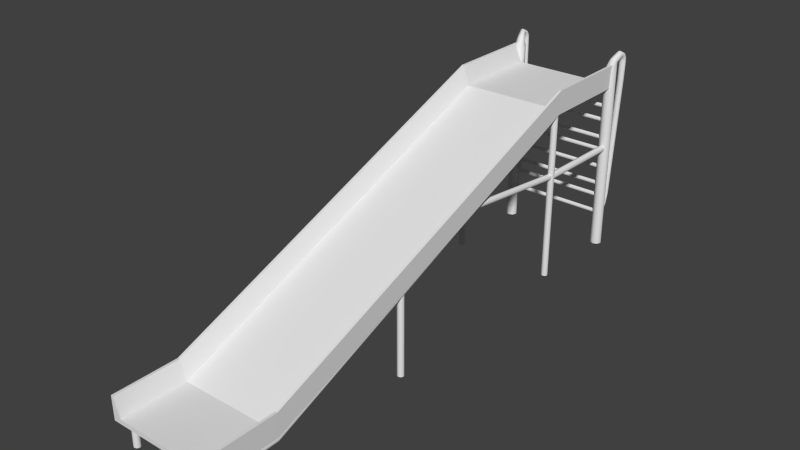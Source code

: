 # Source: tsoulithra.blend  (saved by Blender 2.79.0; exported with 4.5.12 LTS)
import bpy
from mathutils import Matrix  # noqa: F401  (used for matrix-valued properties, if any)

bpy.ops.wm.read_factory_settings(use_empty=True)
scene = bpy.context.scene
scene.name = 'Scene'

# ---- collections
col_collection_1 = bpy.data.collections.new('Collection 1'); scene.collection.children.link(col_collection_1)

# ---- materials (node trees are filled in below, after node groups)
mat_material_001 = bpy.data.materials.new('Material.001')
mat_material_001.alpha_threshold = 0.0
mat_material_001.use_transparent_shadow = False
mat_material_001.roughness = 0.5
mat_material_001.line_color = (0.0, 0.0, 0.0, 1.0)

# ---- material node trees

# ---- world
world_world = bpy.data.worlds.new('World'); scene.world = world_world
world_world.color = (0.05088, 0.05088, 0.05088)
world_world.use_sun_shadow = False
world_world.sun_shadow_jitter_overblur = 0.0
world_world.cycles.sampling_method = 'NONE'
world_world.cycles.sample_map_resolution = 256

# ---- meshes
me_cylinder_001 = bpy.data.meshes.new('Cylinder.001')
me_cylinder_001.from_pydata([(-18.79, 1.0, -1.258), (-18.79, 1.0, 0.8553), (-18.08, 0.7071, -1.258), (-18.08, 0.7071, 0.8553), (-17.79, -4.371e-08, -1.258), (-17.79, -4.371e-08, 0.8553), (-18.08, -0.7071, -1.258), (-18.08, -0.7071, 0.8553), (-18.79, -1.0, -1.258), (-18.79, -1.0, 0.8553), (-19.5, -0.7071, -1.258), (-19.5, -0.7071, 0.8553), (-19.79, 1.192e-08, -1.258), (-19.79, 1.192e-08, 0.8553), (-19.5, 0.7071, -1.258), (-19.5, 0.7071, 0.8553), (-18.76, 0.3628, -0.8728), (-0.1657, 0.3628, -0.8728), (-18.76, 0.2565, -0.8889), (-0.1657, 0.2565, -0.8889), (-18.76, -7.52e-07, -0.8956), (-0.1657, 7.986e-07, -0.8956), (-18.76, -0.2565, -0.8889), (-0.1657, -0.2565, -0.8889), (-18.76, -0.3628, -0.8728), (-0.1657, -0.3628, -0.8728), (-18.76, -0.2565, -0.8567), (-0.1657, -0.2565, -0.8567), (-18.76, -8.291e-07, -0.8501), (-0.1657, 7.214e-07, -0.8501), (-18.76, 0.2565, -0.8567), (-0.1657, 0.2565, -0.8567), (-18.76, 0.3628, -0.6655), (-0.1657, 0.3628, -0.6655), (-18.76, 0.2565, -0.6816), (-0.1657, 0.2565, -0.6816), (-18.76, -7.52e-07, -0.6883), (-0.1657, 7.986e-07, -0.6883), (-18.76, -0.2565, -0.6816), (-0.1657, -0.2565, -0.6816), (-18.76, -0.3628, -0.6655), (-0.1657, -0.3628, -0.6655), (-18.76, -0.2565, -0.6494), (-0.1657, -0.2565, -0.6494), (-18.76, -8.291e-07, -0.6428), (-0.1657, 7.214e-07, -0.6428), (-18.76, 0.2565, -0.6494), (-0.1657, 0.2565, -0.6494), (-18.76, 0.3628, -0.5214), (-0.1657, 0.3628, -0.5214), (-18.76, 0.2565, -0.5375), (-0.1657, 0.2565, -0.5375), (-18.76, -7.52e-07, -0.5442), (-0.1657, 7.986e-07, -0.5442), (-18.76, -0.2565, -0.5375), (-0.1657, -0.2565, -0.5375), (-18.76, -0.3628, -0.5214), (-0.1657, -0.3628, -0.5214), (-18.76, -0.2565, -0.5053), (-0.1657, -0.2565, -0.5053), (-18.76, -8.291e-07, -0.4986), (-0.1657, 7.214e-07, -0.4986), (-18.76, 0.2565, -0.5053), (-0.1657, 0.2565, -0.5053), (-18.76, 0.3628, -0.3141), (-0.1657, 0.3628, -0.3141), (-18.76, 0.2565, -0.3302), (-0.1657, 0.2565, -0.3302), (-18.76, -7.52e-07, -0.3369), (-0.1657, 7.986e-07, -0.3369), (-18.76, -0.2565, -0.3302), (-0.1657, -0.2565, -0.3302), (-18.76, -0.3628, -0.3141), (-0.1657, -0.3628, -0.3141), (-18.76, -0.2565, -0.298), (-0.1657, -0.2565, -0.298), (-18.76, -8.291e-07, -0.2913), (-0.1657, 7.214e-07, -0.2913), (-18.76, 0.2565, -0.298), (-0.1657, 0.2565, -0.298), (-18.76, 0.3628, -0.108), (-0.1657, 0.3628, -0.108), (-18.76, 0.2565, -0.1241), (-0.1657, 0.2565, -0.1241), (-18.76, -7.52e-07, -0.1308), (-0.1657, 7.986e-07, -0.1308), (-18.76, -0.2565, -0.1241), (-0.1657, -0.2565, -0.1241), (-18.76, -0.3628, -0.108), (-0.1657, -0.3628, -0.108), (-18.76, -0.2565, -0.09189), (-0.1657, -0.2565, -0.09189), (-18.76, -8.291e-07, -0.08522), (-0.1657, 7.214e-07, -0.08522), (-18.76, 0.2565, -0.09189), (-0.1657, 0.2565, -0.09189), (-18.76, 0.3628, 0.03616), (-0.1657, 0.3628, 0.03616), (-18.76, 0.2565, 0.02006), (-0.1657, 0.2565, 0.02006), (-18.76, -7.52e-07, 0.01339), (-0.1657, 7.986e-07, 0.01339), (-18.76, -0.2565, 0.02006), (-0.1657, -0.2565, 0.02006), (-18.76, -0.3628, 0.03616), (-0.1657, -0.3628, 0.03616), (-18.76, -0.2565, 0.05226), (-0.1657, -0.2565, 0.05226), (-18.76, -8.291e-07, 0.05892), (-0.1657, 7.214e-07, 0.05892), (-18.76, 0.2565, 0.05226), (-0.1657, 0.2565, 0.05226), (-18.76, 0.3628, 0.2435), (-0.1657, 0.3628, 0.2435), (-18.76, 0.2565, 0.2274), (-0.1657, 0.2565, 0.2274), (-18.76, -7.52e-07, 0.2207), (-0.1657, 7.986e-07, 0.2207), (-18.76, -0.2565, 0.2274), (-0.1657, -0.2565, 0.2274), (-18.76, -0.3628, 0.2435), (-0.1657, -0.3628, 0.2435), (-18.76, -0.2565, 0.2596), (-0.1657, -0.2565, 0.2596), (-18.76, -8.291e-07, 0.2662), (-0.1657, 7.214e-07, 0.2662), (-18.76, 0.2565, 0.2596), (-0.1657, 0.2565, 0.2596), (0.0, 1.0, -1.258), (0.0, 1.0, 0.8553), (0.7071, 0.7071, -1.258), (0.7071, 0.7071, 0.8553), (1.0, -4.371e-08, -1.258), (1.0, -4.371e-08, 0.8553), (0.7071, -0.7071, -1.258), (0.7071, -0.7071, 0.8553), (-8.742e-08, -1.0, -1.258), (-8.742e-08, -1.0, 0.8553), (-0.7071, -0.7071, -1.258), (-0.7071, -0.7071, 0.8553), (-1.0, 1.192e-08, -1.258), (-1.0, 1.192e-08, 0.8553), (-0.7071, 0.7071, -1.258), (-0.7071, 0.7071, 0.8553), (-18.76, 0.3628, 0.4059), (-0.1657, 0.3628, 0.4059), (-18.76, 0.2565, 0.3898), (-0.1657, 0.2565, 0.3898), (-18.76, -7.52e-07, 0.3832), (-0.1657, 7.986e-07, 0.3832), (-18.76, -0.2565, 0.3898), (-0.1657, -0.2565, 0.3898), (-18.76, -0.3628, 0.4059), (-0.1657, -0.3628, 0.4059), (-18.76, -0.2565, 0.422), (-0.1657, -0.2565, 0.422), (-18.76, -8.291e-07, 0.4287), (-0.1657, 7.214e-07, 0.4287), (-18.76, 0.2565, 0.422), (-0.1657, 0.2565, 0.422), (-18.76, 0.3628, 0.6132), (-0.1657, 0.3628, 0.6132), (-18.76, 0.2565, 0.5971), (-0.1657, 0.2565, 0.5971), (-18.76, -7.52e-07, 0.5905), (-0.1657, 7.986e-07, 0.5905), (-18.76, -0.2565, 0.5971), (-0.1657, -0.2565, 0.5971), (-18.76, -0.3628, 0.6132), (-0.1657, -0.3628, 0.6132), (-18.76, -0.2565, 0.6293), (-0.1657, -0.2565, 0.6293), (-18.76, -8.291e-07, 0.636), (-0.1657, 7.214e-07, 0.636), (-18.76, 0.2565, 0.6293), (-0.1657, 0.2565, 0.6293), (-19.43, 1.676, 0.953), (-19.03, 1.653, 0.9631), (-18.87, 1.597, 0.9877), (-19.03, 1.542, 1.012), (-19.43, 1.519, 1.022), (-19.82, 1.542, 1.012), (-19.99, 1.597, 0.9877), (-19.82, 1.653, 0.9631), (0.5358, 1.682, 0.9499), (0.9654, 1.658, 0.961), (1.143, 1.597, 0.9877), (0.9654, 1.537, 1.014), (0.5358, 1.512, 1.025), (0.1063, 1.537, 1.014), (-0.07159, 1.597, 0.9877), (0.1063, 1.658, 0.961), (-19.49, 0.6809, 0.9065), (-18.95, 0.8119, 0.8983), (-19.49, 0.04852, 0.9462), (-19.72, 0.3647, 0.9264), (-18.41, 0.04852, 0.9462), (-18.95, -0.08246, 0.9544), (-18.41, 0.6809, 0.9065), (-18.18, 0.3647, 0.9264), (-0.5823, 0.3647, 0.9264), (-0.3642, 0.6719, 0.9071), (0.1622, -0.0697, 0.9536), (-0.3642, 0.05754, 0.9457), (0.9067, 0.3647, 0.9264), (0.6886, 0.05754, 0.9457), (0.1622, 0.7991, 0.8991), (0.6886, 0.6719, 0.9071), (-18.35, -16.61, -0.1094), (-18.79, 0.4012, -0.1094), (-17.94, -16.61, -0.09853), (-18.37, 0.4012, -0.09853), (-17.76, -16.61, -0.07236), (-18.2, 0.4012, -0.07236), (-17.94, -16.61, -0.04618), (-18.37, 0.4012, -0.04618), (-18.35, -16.61, -0.03534), (-18.79, 0.4012, -0.03534), (-18.77, -16.61, -0.04618), (-19.21, 0.4012, -0.04618), (-18.94, -16.61, -0.07236), (-19.38, 0.4012, -0.07236), (-18.77, -16.61, -0.09853), (-19.21, 0.4012, -0.09853), (-19.43, 1.87, 0.9435), (-19.03, 2.0, 0.9498), (-18.87, 2.311, 0.965), (-19.03, 2.623, 0.9802), (-19.43, 2.753, 0.9864), (-19.82, 2.623, 0.9802), (-19.99, 2.311, 0.965), (-19.82, 2.0, 0.9498), (0.5358, 1.831, 0.9416), (0.9654, 1.972, 0.9484), (1.143, 2.311, 0.965), (0.9654, 2.651, 0.9815), (0.5358, 2.792, 0.9883), (0.1063, 2.651, 0.9815), (-0.07159, 2.311, 0.965), (0.1063, 1.972, 0.9484), (-18.84, 1.432, -0.6923), (-18.47, 1.579, -0.6878), (-18.32, 1.933, -0.6768), (-18.47, 2.287, -0.6658), (-18.84, 2.434, -0.6613), (-19.21, 2.287, -0.6658), (-19.37, 1.933, -0.6768), (-19.21, 1.579, -0.6878), (-0.0524, 1.392, -0.6927), (0.3518, 1.551, -0.6877), (0.5192, 1.936, -0.6758), (0.3518, 2.321, -0.6638), (-0.0524, 2.481, -0.6589), (-0.4566, 2.321, -0.6638), (-0.624, 1.936, -0.6758), (-0.4566, 1.551, -0.6877), (0.1063, 3.132, 0.9357), (0.1063, 3.132, 0.8772), (0.03013, 3.125, 0.6589), (-0.1464, 2.792, 0.6636), (-0.07159, 2.792, 0.8606), (-0.07159, 2.792, 0.9192), (0.03013, 2.459, 0.6684), (0.1063, 2.453, 0.8441), (0.1063, 2.453, 0.9027), (0.5358, 2.312, 0.8958), (0.5358, 2.312, 0.8373), (0.4562, 2.321, 0.6703), (0.8823, 2.459, 0.6684), (0.9654, 2.453, 0.8441), (0.9654, 2.453, 0.9027), (1.059, 2.792, 0.6636), (1.143, 2.792, 0.8606), (1.143, 2.792, 0.9192), (0.8823, 3.125, 0.6589), (0.9654, 3.132, 0.8772), (0.9654, 3.132, 0.9357), (0.4562, 3.263, 0.6569), (0.5358, 3.272, 0.884), (0.5358, 3.272, 0.9426), (-19.82, 2.48, 0.904), (-19.82, 2.48, 0.8455), (-19.74, 2.486, 0.668), (-19.35, 2.36, 0.6698), (-19.43, 2.351, 0.8392), (-19.43, 2.351, 0.8977), (-19.03, 2.48, 0.904), (-19.03, 2.48, 0.8455), (-18.96, 2.486, 0.668), (-18.8, 2.792, 0.6636), (-18.87, 2.792, 0.8606), (-18.87, 2.792, 0.9192), (-18.96, 3.098, 0.6593), (-19.03, 3.104, 0.8758), (-19.03, 3.104, 0.9344), (-19.35, 3.225, 0.6575), (-19.43, 3.234, 0.8821), (-19.43, 3.234, 0.9407), (-19.74, 3.098, 0.6593), (-19.82, 3.104, 0.8758), (-19.82, 3.104, 0.9344), (-19.9, 2.792, 0.6636), (-19.99, 2.792, 0.8606), (-19.99, 2.792, 0.9192), (-18.84, -0.419, -0.927), (-18.47, -0.2723, -0.9224), (-18.32, 0.08167, -0.9114), (-18.47, 0.4357, -0.9005), (-18.84, 0.5823, -0.8959), (-19.21, 0.4357, -0.9005), (-19.37, 0.08167, -0.9114), (-19.21, -0.2723, -0.9224), (-0.0524, -0.4597, -0.9273), (0.3518, -0.3002, -0.9224), (0.5192, 0.08495, -0.9104), (0.3518, 0.4701, -0.8985), (-0.0524, 0.6296, -0.8936), (-0.4566, 0.4701, -0.8985), (-0.624, 0.08495, -0.9104), (-0.4566, -0.3002, -0.9224), (0.3518, 1.755, -0.7812), (-0.0524, 1.914, -0.7762), (-0.4566, 1.755, -0.7812), (-0.624, 1.37, -0.7931), (-0.4566, 0.9845, -0.805), (-0.0524, 0.825, -0.81), (0.3518, 0.9845, -0.805), (0.5192, 1.37, -0.7931), (-19.21, 1.72, -0.7831), (-19.37, 1.366, -0.7941), (-19.21, 1.012, -0.8051), (-18.84, 0.8658, -0.8096), (-18.47, 1.012, -0.8051), (-18.32, 1.366, -0.7941), (-18.47, 1.72, -0.7831), (-18.84, 1.867, -0.7786), (-18.38, -17.17, 0.6744), (-18.38, -17.17, -1.254), (-17.96, -17.0, 0.6744), (-17.96, -17.0, -1.254), (-17.79, -16.58, 0.6744), (-17.79, -16.58, -1.254), (-17.96, -16.17, 0.6744), (-17.96, -16.17, -1.254), (-18.38, -15.99, 0.6744), (-18.38, -15.99, -1.254), (-18.8, -16.17, 0.6744), (-18.8, -16.17, -1.254), (-18.97, -16.58, 0.6744), (-18.97, -16.58, -1.254), (-18.8, -17.0, 0.6744), (-18.8, -17.0, -1.254), (-0.4445, -16.61, -0.1094), (-0.01118, 0.4012, -0.1094), (-0.8616, -16.61, -0.09853), (-0.4283, 0.4012, -0.09853), (-1.034, -16.61, -0.07236), (-0.601, 0.4012, -0.07236), (-0.8616, -16.61, -0.04618), (-0.4283, 0.4012, -0.04618), (-0.4445, -16.61, -0.03534), (-0.01118, 0.4012, -0.03534), (-0.02746, -16.61, -0.04618), (0.4059, 0.4012, -0.04618), (0.1453, -16.61, -0.07236), (0.5787, 0.4012, -0.07236), (-0.02746, -16.61, -0.09853), (0.4059, 0.4012, -0.09853), (-0.4201, -17.17, 0.6744), (-0.4201, -17.17, -1.254), (-0.8372, -17.0, 0.6744), (-0.8372, -17.0, -1.254), (-1.01, -16.58, 0.6744), (-1.01, -16.58, -1.254), (-0.8372, -16.17, 0.6744), (-0.8372, -16.17, -1.254), (-0.4201, -15.99, 0.6744), (-0.4201, -15.99, -1.254), (-0.003063, -16.17, 0.6744), (-0.003063, -16.17, -1.254), (0.1697, -16.58, 0.6744), (0.1697, -16.58, -1.254), (-0.003063, -17.0, 0.6744), (-0.003063, -17.0, -1.254), (-1.607, -92.72, -1.006), (-1.607, -92.72, -1.255), (-2.024, -92.55, -1.006), (-2.024, -92.55, -1.255), (-2.197, -92.13, -1.006), (-2.197, -92.13, -1.255), (-2.024, -91.71, -1.006), (-2.024, -91.71, -1.255), (-1.607, -91.54, -1.006), (-1.607, -91.54, -1.255), (-1.19, -91.71, -1.006), (-1.19, -91.71, -1.255), (-1.017, -92.13, -1.006), (-1.017, -92.13, -1.255), (-1.19, -92.55, -1.006), (-1.19, -92.55, -1.255), (-17.1, -92.72, -1.006), (-17.1, -92.72, -1.255), (-17.51, -92.55, -1.006), (-17.51, -92.55, -1.255), (-17.69, -92.13, -1.006), (-17.69, -92.13, -1.255), (-17.51, -91.71, -1.006), (-17.51, -91.71, -1.255), (-17.1, -91.54, -1.006), (-17.1, -91.54, -1.255), (-16.68, -91.71, -1.006), (-16.68, -91.71, -1.255), (-16.51, -92.13, -1.006), (-16.51, -92.13, -1.255), (-16.68, -92.55, -1.006), (-16.68, -92.55, -1.255), (-1.014, -92.81, -1.019), (-17.91, -92.81, -1.019), (-1.014, -92.61, -0.9886), (-17.91, -92.61, -0.9886), (-1.014, -91.65, -0.9886), (-17.91, -91.65, -0.9886), (-1.014, -91.45, -1.019), (-17.91, -91.45, -1.019), (-1.014, -91.65, -1.049), (-17.91, -91.65, -1.049), (-1.014, -92.13, -1.061), (-17.91, -92.13, -1.061), (-1.014, -92.61, -1.049), (-17.91, -92.61, -1.049), (-19.28, -91.44, -1.019), (-19.08, -91.44, -0.9886), (-18.12, -91.44, -0.9886), (-17.92, -91.44, -1.019), (-18.12, -91.44, -1.049), (-18.6, -91.44, -1.061), (-19.08, -91.44, -1.049), (-18.44, -92.44, -0.9886), (-18.83, -92.05, -0.9886), (-18.05, -91.51, -0.9886), (-17.98, -91.58, -0.9886), (-18.51, -92.57, -1.019), (-18.96, -92.12, -1.019), (-17.92, -91.44, -1.019), (-17.91, -91.45, -1.019), (-18.05, -91.51, -1.049), (-17.98, -91.58, -1.049), (-18.51, -91.89, -1.061), (-18.28, -92.12, -1.061), (-18.83, -92.05, -1.049), (-18.44, -92.44, -1.049), (0.4725, -91.38, -1.019), (0.2741, -91.38, -0.9886), (-0.6837, -91.38, -0.9886), (-0.8821, -91.38, -1.019), (-0.6837, -91.38, -1.049), (-0.2048, -91.38, -1.061), (0.2741, -91.38, -1.049), (-0.4658, -92.33, -1.049), (-0.03639, -91.92, -1.049), (-0.3557, -91.76, -1.061), (-0.6254, -92.01, -1.061), (-0.3997, -92.46, -1.019), (0.09586, -91.99, -1.019), (-0.03639, -91.92, -0.9886), (-0.4658, -92.33, -0.9886), (-0.9039, -91.56, -0.9886), (-0.7938, -91.47, -0.9886), (-0.9701, -91.43, -1.019), (-0.9261, -91.41, -1.019), (-0.9039, -91.56, -1.049), (-0.7938, -91.47, -1.049), (-19.28, -82.1, -1.019), (-19.08, -82.1, -0.9886), (-18.12, -82.1, -0.9886), (-17.92, -82.1, -1.019), (-18.12, -82.1, -1.049), (-18.6, -82.1, -1.061), (-19.08, -82.1, -1.049), (0.4725, -82.05, -1.019), (0.2741, -82.05, -0.9886), (-0.6837, -82.05, -0.9886), (-0.8821, -82.05, -1.019), (-0.6837, -82.05, -1.049), (-0.2048, -82.05, -1.061), (0.2741, -82.05, -1.049), (-18.91, -16.55, 0.6365), (-18.72, -16.55, 0.6654), (-17.8, -16.55, 0.6654), (-17.61, -16.55, 0.6365), (-17.8, -16.55, 0.6075), (-18.26, -16.55, 0.5956), (-18.72, -16.55, 0.6075), (0.1053, -16.5, 0.6365), (-0.08567, -16.5, 0.6654), (-1.008, -16.5, 0.6654), (-1.199, -16.5, 0.6365), (-1.008, -16.5, 0.6075), (-0.5468, -16.5, 0.5956), (-0.08567, -16.5, 0.6075), (0.1258, -82.85, -0.9953), (-19.05, -82.85, -0.9953), (0.1258, -82.67, -0.9686), (-19.05, -82.67, -0.9686), (0.1258, -81.82, -0.9686), (-19.05, -81.82, -0.9686), (0.1258, -81.65, -0.9953), (-19.05, -81.65, -0.9953), (0.1258, -81.82, -1.022), (-19.05, -81.82, -1.022), (0.1258, -82.25, -1.033), (-19.05, -82.25, -1.033), (0.1258, -82.67, -1.022), (-19.05, -82.67, -1.022), (-0.5992, -39.59, 0.07764), (-18.32, -39.59, 0.07764), (-0.5992, -39.41, 0.1043), (-18.32, -39.41, 0.1043), (-0.5992, -38.99, 0.1153), (-18.32, -38.99, 0.1153), (-0.5992, -38.56, 0.1043), (-18.32, -38.56, 0.1043), (-0.5992, -38.39, 0.07764), (-18.32, -38.39, 0.07764), (-0.5992, -38.56, 0.05098), (-18.32, -38.56, 0.05098), (-0.5992, -38.99, 0.03994), (-18.32, -38.99, 0.03994), (-0.5992, -39.41, 0.05098), (-18.32, -39.41, 0.05098), (-0.9145, -39.21, 0.0421), (-0.5256, -16.7, -0.1056), (-1.289, -39.21, 0.05183), (-0.8999, -16.7, -0.09584), (-1.444, -39.21, 0.07531), (-1.055, -16.7, -0.07236), (-1.289, -39.21, 0.0988), (-0.8999, -16.7, -0.04887), (-0.9145, -39.21, 0.1085), (-0.5256, -16.7, -0.03914), (-0.5402, -39.21, 0.0988), (-0.1514, -16.7, -0.04887), (-0.3852, -39.21, 0.07531), (0.003643, -16.7, -0.07236), (-0.5402, -39.21, 0.05183), (-0.1514, -16.7, -0.09584), (-18.04, -39.21, 0.0421), (-18.43, -16.7, -0.1056), (-17.66, -39.21, 0.05183), (-18.05, -16.7, -0.09584), (-17.51, -39.21, 0.07531), (-17.9, -16.7, -0.07236), (-17.66, -39.21, 0.0988), (-18.05, -16.7, -0.04887), (-18.04, -39.21, 0.1085), (-18.43, -16.7, -0.03914), (-18.41, -39.21, 0.0988), (-18.8, -16.7, -0.04887), (-18.57, -39.21, 0.07531), (-18.96, -16.7, -0.07236), (-18.41, -39.21, 0.05183), (-18.8, -16.7, -0.09584), (-18.38, -56.42, -0.3101), (-18.38, -56.42, -1.274), (-17.96, -56.24, -0.3101), (-17.96, -56.24, -1.274), (-17.79, -55.83, -0.3101), (-17.79, -55.83, -1.274), (-17.96, -55.41, -0.3101), (-17.96, -55.41, -1.274), (-18.38, -55.24, -0.3101), (-18.38, -55.24, -1.274), (-18.8, -55.41, -0.3101), (-18.8, -55.41, -1.274), (-18.97, -55.83, -0.3101), (-18.97, -55.83, -1.274), (-18.8, -56.24, -0.3101), (-18.8, -56.24, -1.274), (-0.4201, -56.42, -0.3101), (-0.4201, -56.42, -1.274), (-0.8372, -56.24, -0.3101), (-0.8372, -56.24, -1.274), (-1.01, -55.83, -0.3101), (-1.01, -55.83, -1.274), (-0.8372, -55.41, -0.3101), (-0.8372, -55.41, -1.274), (-0.4201, -55.24, -0.3101), (-0.4201, -55.24, -1.274), (-0.003063, -55.41, -0.3101), (-0.003063, -55.41, -1.274), (0.1697, -55.83, -0.3101), (0.1697, -55.83, -1.274), (-0.003063, -56.24, -0.3101), (-0.003063, -56.24, -1.274)], [], [(0, 1, 3, 2), (2, 3, 5, 4), (4, 5, 7, 6), (6, 7, 9, 8), (8, 9, 11, 10), (10, 11, 13, 12), (203, 202, 188, 189), (14, 15, 1, 0), (12, 13, 15, 14), (16, 17, 19, 18), (18, 19, 21, 20), (20, 21, 23, 22), (22, 23, 25, 24), (24, 25, 27, 26), (26, 27, 29, 28), (154, 155, 157, 156), (30, 31, 17, 16), (28, 29, 31, 30), (152, 153, 155, 154), (32, 33, 35, 34), (34, 35, 37, 36), (36, 37, 39, 38), (38, 39, 41, 40), (40, 41, 43, 42), (42, 43, 45, 44), (150, 151, 153, 152), (46, 47, 33, 32), (44, 45, 47, 46), (148, 149, 151, 150), (48, 49, 51, 50), (50, 51, 53, 52), (52, 53, 55, 54), (54, 55, 57, 56), (56, 57, 59, 58), (58, 59, 61, 60), (146, 147, 149, 148), (62, 63, 49, 48), (60, 61, 63, 62), (144, 145, 147, 146), (64, 65, 67, 66), (66, 67, 69, 68), (68, 69, 71, 70), (70, 71, 73, 72), (72, 73, 75, 74), (74, 75, 77, 76), (78, 79, 65, 64), (76, 77, 79, 78), (80, 81, 83, 82), (82, 83, 85, 84), (84, 85, 87, 86), (86, 87, 89, 88), (88, 89, 91, 90), (90, 91, 93, 92), (94, 95, 81, 80), (92, 93, 95, 94), (96, 97, 99, 98), (98, 99, 101, 100), (100, 101, 103, 102), (102, 103, 105, 104), (104, 105, 107, 106), (106, 107, 109, 108), (110, 111, 97, 96), (108, 109, 111, 110), (112, 113, 115, 114), (114, 115, 117, 116), (116, 117, 119, 118), (118, 119, 121, 120), (120, 121, 123, 122), (122, 123, 125, 124), (126, 127, 113, 112), (124, 125, 127, 126), (128, 129, 131, 130), (130, 131, 133, 132), (132, 133, 135, 134), (134, 135, 137, 136), (136, 137, 139, 138), (138, 139, 141, 140), (201, 200, 190, 191), (142, 143, 129, 128), (140, 141, 143, 142), (158, 159, 145, 144), (156, 157, 159, 158), (160, 161, 163, 162), (162, 163, 165, 164), (164, 165, 167, 166), (166, 167, 169, 168), (168, 169, 171, 170), (170, 171, 173, 172), (174, 175, 161, 160), (172, 173, 175, 174), (186, 185, 233, 234), (184, 191, 239, 232), (205, 204, 186, 187), (193, 192, 183, 176), (195, 194, 181, 182), (197, 196, 179, 180), (199, 198, 177, 178), (206, 201, 191, 184), (200, 203, 189, 190), (202, 205, 187, 188), (204, 207, 185, 186), (198, 193, 176, 177), (192, 195, 182, 183), (194, 197, 180, 181), (196, 199, 178, 179), (207, 206, 184, 185), (1, 15, 192, 193), (13, 11, 194, 195), (9, 7, 196, 197), (5, 3, 198, 199), (3, 1, 193, 198), (15, 13, 195, 192), (11, 9, 197, 194), (7, 5, 199, 196), (139, 137, 202, 203), (143, 141, 200, 201), (135, 133, 204, 205), (129, 143, 201, 206), (141, 139, 203, 200), (137, 135, 205, 202), (133, 131, 207, 204), (131, 129, 206, 207), (208, 209, 211, 210), (210, 211, 213, 212), (212, 213, 215, 214), (214, 215, 217, 216), (216, 217, 219, 218), (218, 219, 221, 220), (222, 223, 209, 208), (220, 221, 223, 222), (283, 282, 247, 240), (259, 258, 253, 254), (180, 179, 227, 228), (187, 186, 234, 235), (181, 180, 228, 229), (188, 187, 235, 236), (182, 181, 229, 230), (189, 188, 236, 237), (183, 182, 230, 231), (177, 176, 224, 225), (190, 189, 237, 238), (176, 183, 231, 224), (178, 177, 225, 226), (191, 190, 238, 239), (185, 184, 232, 233), (179, 178, 226, 227), (329, 328, 309, 310), (321, 320, 315, 316), (289, 288, 241, 242), (262, 259, 254, 255), (268, 267, 248, 249), (292, 289, 242, 243), (267, 262, 255, 248), (271, 268, 249, 250), (295, 292, 243, 244), (274, 271, 250, 251), (298, 295, 244, 245), (277, 274, 251, 252), (301, 298, 245, 246), (258, 277, 252, 253), (282, 301, 246, 247), (288, 283, 240, 241), (238, 237, 256, 261), (261, 256, 257, 260), (260, 257, 258, 259), (239, 238, 261, 264), (264, 261, 260, 263), (263, 260, 259, 262), (233, 232, 265, 270), (270, 265, 266, 269), (269, 266, 267, 268), (232, 239, 264, 265), (265, 264, 263, 266), (266, 263, 262, 267), (234, 233, 270, 273), (273, 270, 269, 272), (272, 269, 268, 271), (235, 234, 273, 276), (276, 273, 272, 275), (275, 272, 271, 274), (236, 235, 276, 279), (279, 276, 275, 278), (278, 275, 274, 277), (237, 236, 279, 256), (256, 279, 278, 257), (257, 278, 277, 258), (224, 231, 280, 285), (285, 280, 281, 284), (284, 281, 282, 283), (226, 225, 286, 291), (291, 286, 287, 290), (290, 287, 288, 289), (227, 226, 291, 294), (294, 291, 290, 293), (293, 290, 289, 292), (228, 227, 294, 297), (297, 294, 293, 296), (296, 293, 292, 295), (229, 228, 297, 300), (300, 297, 296, 299), (299, 296, 295, 298), (230, 229, 300, 303), (303, 300, 299, 302), (302, 299, 298, 301), (231, 230, 303, 280), (280, 303, 302, 281), (281, 302, 301, 282), (225, 224, 285, 286), (286, 285, 284, 287), (287, 284, 283, 288), (322, 321, 316, 317), (330, 329, 310, 311), (332, 331, 304, 305), (323, 322, 317, 318), (331, 330, 311, 304), (333, 332, 305, 306), (324, 323, 318, 319), (326, 325, 312, 313), (334, 333, 306, 307), (325, 324, 319, 312), (327, 326, 313, 314), (335, 334, 307, 308), (320, 327, 314, 315), (328, 335, 308, 309), (252, 251, 320, 321), (253, 252, 321, 322), (254, 253, 322, 323), (255, 254, 323, 324), (249, 248, 325, 326), (248, 255, 324, 325), (250, 249, 326, 327), (251, 250, 327, 320), (246, 245, 328, 329), (247, 246, 329, 330), (241, 240, 331, 332), (240, 247, 330, 331), (242, 241, 332, 333), (243, 242, 333, 334), (244, 243, 334, 335), (245, 244, 335, 328), (336, 337, 339, 338), (338, 339, 341, 340), (340, 341, 343, 342), (342, 343, 345, 344), (344, 345, 347, 346), (346, 347, 349, 348), (350, 351, 337, 336), (348, 349, 351, 350), (352, 354, 355, 353), (354, 356, 357, 355), (356, 358, 359, 357), (358, 360, 361, 359), (360, 362, 363, 361), (362, 364, 365, 363), (366, 352, 353, 367), (364, 366, 367, 365), (368, 370, 371, 369), (370, 372, 373, 371), (372, 374, 375, 373), (374, 376, 377, 375), (376, 378, 379, 377), (378, 380, 381, 379), (382, 368, 369, 383), (380, 382, 383, 381), (384, 386, 387, 385), (386, 388, 389, 387), (388, 390, 391, 389), (390, 392, 393, 391), (392, 394, 395, 393), (394, 396, 397, 395), (398, 384, 385, 399), (396, 398, 399, 397), (400, 402, 403, 401), (402, 404, 405, 403), (404, 406, 407, 405), (406, 408, 409, 407), (408, 410, 411, 409), (410, 412, 413, 411), (414, 400, 401, 415), (412, 414, 415, 413), (416, 418, 419, 417), (420, 422, 423, 421), (422, 424, 425, 423), (424, 426, 427, 425), (428, 416, 417, 429), (426, 428, 429, 427), (460, 456, 457, 459), (451, 479, 480, 452), (438, 431, 430, 442), (443, 433, 432, 439), (445, 434, 433, 443), (447, 435, 434, 445), (449, 436, 435, 447), (442, 430, 436, 449), (419, 437, 441, 417), (437, 438, 442, 441), (423, 444, 440, 421), (444, 443, 439, 440), (425, 446, 444, 423), (446, 445, 443, 444), (427, 448, 446, 425), (448, 447, 445, 446), (429, 450, 448, 427), (450, 449, 447, 448), (417, 441, 450, 429), (441, 442, 449, 450), (456, 484, 485, 457), (459, 457, 451, 463), (463, 451, 452, 464), (467, 453, 454, 469), (469, 454, 455, 471), (471, 455, 456, 460), (426, 461, 458, 428), (461, 460, 459, 458), (428, 458, 462, 416), (458, 459, 463, 462), (416, 462, 465, 418), (462, 463, 464, 465), (420, 466, 468, 422), (466, 467, 469, 468), (422, 468, 470, 424), (468, 469, 471, 470), (424, 470, 461, 426), (470, 471, 460, 461), (472, 486, 492, 478), (435, 477, 476, 434), (457, 485, 479, 451), (436, 478, 477, 435), (431, 473, 472, 430), (430, 472, 478, 436), (453, 481, 482, 454), (454, 482, 483, 455), (433, 475, 474, 432), (455, 483, 484, 456), (434, 476, 475, 433), (484, 498, 499, 485), (479, 493, 494, 480), (485, 499, 493, 479), (475, 489, 488, 474), (476, 490, 489, 475), (481, 495, 496, 482), (477, 491, 490, 476), (482, 496, 497, 483), (478, 492, 491, 477), (473, 487, 486, 472), (483, 497, 498, 484), (500, 502, 503, 501), (504, 506, 507, 505), (506, 508, 509, 507), (508, 510, 511, 509), (512, 500, 501, 513), (510, 512, 513, 511), (514, 515, 517, 516), (516, 517, 519, 518), (518, 519, 521, 520), (520, 521, 523, 522), (522, 523, 525, 524), (524, 525, 527, 526), (528, 529, 515, 514), (526, 527, 529, 528), (530, 532, 533, 531), (532, 534, 535, 533), (534, 536, 537, 535), (536, 538, 539, 537), (538, 540, 541, 539), (540, 542, 543, 541), (544, 530, 531, 545), (542, 544, 545, 543), (546, 547, 549, 548), (548, 549, 551, 550), (550, 551, 553, 552), (552, 553, 555, 554), (554, 555, 557, 556), (556, 557, 559, 558), (560, 561, 547, 546), (558, 559, 561, 560), (562, 563, 565, 564), (564, 565, 567, 566), (566, 567, 569, 568), (568, 569, 571, 570), (570, 571, 573, 572), (572, 573, 575, 574), (576, 577, 563, 562), (574, 575, 577, 576), (578, 580, 581, 579), (580, 582, 583, 581), (582, 584, 585, 583), (584, 586, 587, 585), (586, 588, 589, 587), (588, 590, 591, 589), (592, 578, 579, 593), (590, 592, 593, 591)])
me_cylinder_001.polygons.foreach_set('use_smooth', [True] * 392)
me_cylinder_001.use_remesh_preserve_volume = False
me_cylinder_001.use_remesh_preserve_attributes = False
me_cylinder_001.use_mirror_vertex_groups = False
me_cylinder_001.update()
me_cube_001 = bpy.data.meshes.new('Cube.001')
me_cube_001.from_pydata([(-1.0, -1.577, -1.0), (-1.0, 6.245, 67.87), (1.0, 6.245, 67.87), (1.0, -1.577, -1.0), (-1.0, -0.4078, -1.0), (1.0, -0.4078, -1.0), (-1.0, 7.868, 67.87), (1.0, 7.868, 67.87), (-0.8625, 6.245, 69.87), (0.8625, 6.245, 69.87), (0.8625, -1.577, 1.0), (-0.8625, -1.577, 1.0), (0.8625, -0.4078, 1.0), (-0.8625, -0.4078, 1.0), (-0.8625, 7.868, 69.87), (0.8625, 7.868, 69.87), (-1.01, -1.577, 9.942), (-1.01, 6.245, 78.81), (1.01, 6.245, 78.81), (1.01, -1.577, 9.942), (-1.01, -0.4078, 9.942), (1.01, -0.4078, 9.942), (-1.01, 7.868, 78.81), (1.01, 7.868, 78.81), (-0.9665, 6.245, 78.81), (0.9665, 6.245, 78.81), (0.9665, -1.577, 9.942), (-0.9665, -1.577, 9.942), (0.9665, -0.4078, 9.942), (-0.9665, -0.4078, 9.942), (-0.9665, 7.868, 78.81), (0.9665, 7.868, 78.81)], [], [(11, 13, 29, 27), (8, 9, 15, 14), (12, 10, 26, 28), (12, 9, 8, 13), (10, 12, 13, 11), (25, 18, 23, 31), (29, 24, 17, 20), (27, 29, 20, 16), (17, 24, 30, 22), (21, 18, 25, 28), (19, 21, 28, 26), (9, 12, 28, 25), (8, 14, 30, 24), (13, 8, 24, 29), (15, 9, 25, 31), (7, 23, 18, 2), (6, 22, 30, 14, 15, 31, 23, 7), (1, 17, 22, 6), (1, 4, 20, 17), (0, 16, 20, 4), (0, 3, 19, 26, 10, 11, 27, 16), (3, 5, 21, 19), (2, 18, 21, 5), (2, 1, 6, 7), (2, 5, 4, 1), (0, 4, 5, 3)])
me_cube_001.materials.append(mat_material_001)
me_cube_001.use_remesh_preserve_volume = False
me_cube_001.use_remesh_preserve_attributes = False
me_cube_001.use_mirror_vertex_groups = False
me_cube_001.update()

# ---- objects
ob_cylinder_001 = bpy.data.objects.new('Cylinder.001', me_cylinder_001)
ob_cube = bpy.data.objects.new('Cube', me_cube_001)

# ---- transforms, parenting, visibility, modifiers, constraints
ob_cylinder_001.location = (0.1946, 1.606, 0.3156)
ob_cylinder_001.scale = (0.02056, 0.02056, 0.3276)
ob_cylinder_001.lineart.crease_threshold = 0.0
ob_cube.location = (0.0, 0.0, -0.003783)
ob_cube.scale = (0.2026, 0.2026, 0.007764)
ob_cube.lineart.crease_threshold = 0.0

# ---- collection membership
col_collection_1.objects.link(ob_cylinder_001)
col_collection_1.objects.link(ob_cube)

# ---- scene / render settings (as saved in the file)
scene.frame_start = 1; scene.frame_end = 250; scene.frame_set(0)
scene.render.engine = 'BLENDER_EEVEE_NEXT'
scene.render.image_settings.color_mode = 'RGB'
scene.render.image_settings.compression = 90
scene.render.resolution_percentage = 50
scene.render.dither_intensity = 0.0
scene.cycles.use_denoising = False
scene.cycles.samples = 10
scene.cycles.sampling_pattern = 'TABULATED_SOBOL'
scene.cycles.light_sampling_threshold = 0.0
scene.cycles.use_adaptive_sampling = False
scene.cycles.use_light_tree = False
scene.cycles.blur_glossy = 0.0
scene.cycles.volume_bounces = 1
scene.cycles.pixel_filter_type = 'GAUSSIAN'
scene.cycles.sample_clamp_indirect = 0.0
scene.view_settings.view_transform = 'Standard'
bpy.context.view_layer.update()

# ---- added for rendering (the .blend has no active camera and no usable light): camera, sun
cam_auto = bpy.data.cameras.new('AutoCamera')
cam_auto.lens = 50.0
cam_auto.sensor_width = 36.0
cam_auto.clip_end = 1000.0
ob_auto_camera = bpy.data.objects.new('AutoCamera', cam_auto)
scene.collection.objects.link(ob_auto_camera)
ob_auto_camera.location = (2.01291, -1.73739, 1.8845)
ob_auto_camera.rotation_euler = (1.09748, -7.21219e-08, 0.694738)
scene.camera = ob_auto_camera
light_auto_sun = bpy.data.lights.new('AutoSun', 'SUN')
light_auto_sun.energy = 3.0
light_auto_sun.angle = 0.0523599
ob_auto_sun = bpy.data.objects.new('AutoSun', light_auto_sun)
scene.collection.objects.link(ob_auto_sun)
ob_auto_sun.rotation_euler = (0.872665, 0.174533, 0.523599)
bpy.context.view_layer.update()

